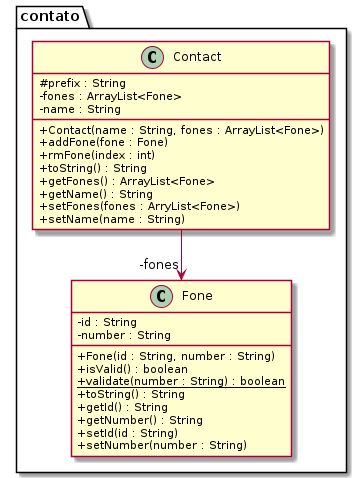

The diagram above was rendered by PlantUML. Its source (embedded in the PNG):
@startuml diagrama
'!theme resume-light
skinparam classAttributeIconSize 0
hide empty methods
hide empty attributes
skinparam nodesep 70
skinparam ranksep 50
package contato {
class Contact {
    # prefix : String 
    - fones : ArrayList<Fone>
    - name : String 

    + Contact(name : String, fones : ArrayList<Fone>)
    + addFone(fone : Fone) 
    + rmFone(index : int)
    + toString() : String 
    + getFones() : ArrayList<Fone> 
    + getName() : String 
    + setFones(fones : ArryList<Fone>)
    + setName(name : String)
}
class Fone {
    - id : String 
    - number : String 

    + Fone(id : String, number : String)
    + isValid() : boolean 
    + {static} validate(number : String) : boolean 
    + toString() : String
    + getId() : String 
    + getNumber() : String 
    + setId(id : String)
    + setNumber(number : String)
}
Contact --> "-fones" Fone 
}
@enduml